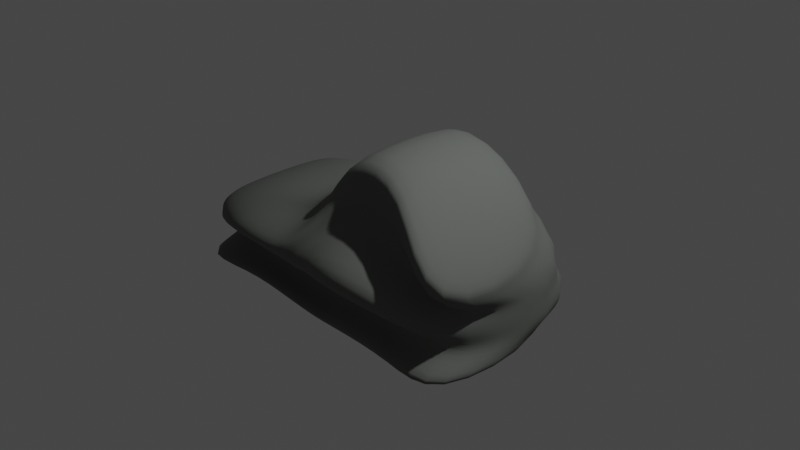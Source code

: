 # Source: rock2.blend  (saved by Blender 2.93.20; exported with 4.5.12 LTS)
import bpy
from mathutils import Matrix  # noqa: F401  (used for matrix-valued properties, if any)

bpy.ops.wm.read_factory_settings(use_empty=True)
scene = bpy.context.scene
scene.name = 'Scene'

# ---- collections
col_collection = bpy.data.collections.new('Collection'); scene.collection.children.link(col_collection)

# ---- materials (node trees are filled in below, after node groups)
mat_material = bpy.data.materials.new('Material')
mat_material.alpha_threshold = 0.0
mat_material.use_transparent_shadow = False
mat_material.line_color = (0.0, 0.0, 0.0, 1.0)

# ---- material node trees
mat_material.use_nodes = True; mat_material.node_tree.nodes.clear()
_N = mat_material.node_tree.nodes; _L = mat_material.node_tree.links
n0 = _N.new('ShaderNodeOutputMaterial'); n0.name = 'Material Output'; n0.location = (300, 300)
n1 = _N.new('ShaderNodeBsdfPrincipled'); n1.name = 'Principled BSDF'; n1.location = (10, 300)
n1.distribution = 'GGX'
n1.subsurface_method = 'BURLEY'
n1.inputs[0].default_value = (0.1415, 0.1523, 0.139, 1.0)
n1.inputs[2].default_value = 0.9225
n1.inputs[3].default_value = 1.45
n1.inputs[27].default_value = (0.0, 0.0, 0.0, 1.0)
n1.inputs[28].default_value = 1.0
_L.new(n1.outputs[0], n0.inputs[0])
n0.is_active_output = True

# ---- world
world_world = bpy.data.worlds.new('World'); scene.world = world_world
world_world.use_nodes = True; world_world.node_tree.nodes.clear()
_N = world_world.node_tree.nodes; _L = world_world.node_tree.links
n0 = _N.new('ShaderNodeOutputWorld'); n0.name = 'World Output'; n0.location = (300, 300)
n1 = _N.new('ShaderNodeBackground'); n1.name = 'Background'; n1.location = (10, 300)
n1.inputs[0].default_value = (0.05088, 0.05088, 0.05088, 1.0)
_L.new(n1.outputs[0], n0.inputs[0])
n0.is_active_output = True
world_world.color = (0.05088, 0.05088, 0.05088)
world_world.use_sun_shadow = False
world_world.sun_shadow_jitter_overblur = 0.0

# ---- cameras
cam_camera = bpy.data.cameras.new('Camera')
cam_camera.clip_end = 100.0
cam_camera.ortho_scale = 7.314

# ---- lights
light_light = bpy.data.lights.new('Light', 'POINT')
light_light.transmission_factor = 0.0
light_light.energy = 1000.0
light_light.shadow_soft_size = 0.1
light_light.shadow_maximum_resolution = 0.006
light_light.use_absolute_resolution = True

# ---- meshes
me_cube = bpy.data.meshes.new('Cube')
me_cube.from_pydata([(1.59, 0.6795, -0.01202), (1.59, 0.6795, -0.9983), (1.59, -1.263, -0.01202), (1.59, -1.174, -0.9983), (-2.429, 0.9815, -0.3561), (-2.429, 0.5165, -1.008), (-2.429, -0.5165, -0.3561), (-2.429, -1.011, -1.008), (1.59, 0.6795, -0.1353), (1.59, 1.144, -0.2586), (1.59, 1.144, -0.3819), (1.59, 1.144, -0.5052), (1.59, 1.144, -0.6284), (1.59, 1.144, -0.7517), (1.59, 0.6795, -0.875), (-2.429, -1.011, -0.9268), (-2.429, -0.5165, -0.8453), (-2.429, -0.5165, -0.7637), (-2.429, -0.5165, -0.6822), (-2.429, -0.5165, -0.6007), (-2.429, -0.5165, -0.5192), (-2.429, -0.5165, -0.4376), (1.59, -1.263, -0.1353), (1.59, -1.263, -0.2586), (1.59, -0.6795, -0.3819), (1.59, -0.6795, -0.5052), (1.59, -0.6795, -0.6284), (1.59, -0.6795, -0.7517), (1.59, -1.174, -0.875), (-2.429, 0.9815, -0.4376), (-2.429, 0.9815, -0.5192), (-2.429, 0.9815, -0.6007), (-2.429, 0.9815, -0.6822), (-2.429, 0.9815, -0.7637), (-2.429, 0.5165, -0.8453), (-2.429, 0.5165, -0.9268), (0.7807, 0.6795, -1.0), (-0.02885, 0.6795, -1.0), (-0.3177, 0.6717, -0.9858), (-0.8096, 0.6108, -0.9961), (-1.619, 0.5165, -0.9943), (0.7807, -0.6795, 1.0), (-0.02885, -0.6795, 1.0), (-0.3177, -0.6717, 0.3088), (-0.8096, -0.6108, 0.2254), (-1.619, -0.5165, 0.1194), (-1.619, -1.011, -0.9943), (-0.8096, -1.106, -0.9961), (-0.3177, -1.167, -0.9858), (-0.02885, -1.174, -1.0), (0.7807, -1.174, -1.0), (-1.619, 0.5165, 0.1194), (-0.8096, 0.6108, 0.2254), (-0.3177, 0.6717, 0.3088), (-0.02885, 0.6795, 1.0), (0.7807, 0.6795, 1.0), (-1.619, 0.5165, -0.8551), (-0.8096, 0.6108, -0.8434), (-0.3177, 0.6717, -0.824), (-0.02885, 1.144, -0.75), (0.7807, 1.144, -0.75), (-1.619, 0.9815, -0.7159), (-0.8096, 1.076, -0.6908), (-0.3177, 1.137, -0.6622), (-0.02885, 1.144, -0.5), (0.7807, 1.144, -0.5), (-1.619, 0.9815, -0.5767), (-0.8096, 1.076, -0.5381), (-0.3177, 1.137, -0.5003), (-0.02885, 1.144, -0.25), (0.7807, 1.144, -0.25), (-1.619, 0.9815, -0.4375), (-0.8096, 1.076, -0.3854), (-0.3177, 1.137, -0.3385), (-0.02885, 0.6795, 0.0), (0.7807, 0.6795, 0.0), (-1.619, 0.9815, -0.2982), (-0.8096, 0.6108, -0.2327), (-0.3177, 0.6717, -0.1767), (-0.02885, 0.6795, 0.25), (0.7807, 0.6795, 0.25), (-1.619, 0.5165, -0.159), (-0.8096, 0.6108, -0.08), (-0.3177, 0.6717, -0.01485), (-0.02885, 0.6795, 0.5), (0.7807, 0.6795, 0.5), (-1.619, 0.5165, -0.01982), (-0.8096, 0.6108, 0.07269), (-0.3177, 0.6717, 0.147), (-0.02885, 0.6795, 0.75), (0.7807, 0.6795, 0.75), (0.7807, -0.6795, -0.75), (-0.02885, -0.6795, -0.75), (-0.3177, -0.6717, -0.824), (-0.8096, -0.6108, -0.8434), (-1.619, -0.5165, -0.8551), (0.7807, -0.6795, -0.5), (-0.02885, -0.6795, -0.5), (-0.3177, -0.6717, -0.6622), (-0.8096, -0.6108, -0.6908), (-1.619, -0.5165, -0.7159), (0.7807, -1.263, -0.25), (-0.02885, -1.263, -0.25), (-0.3177, -0.6717, -0.5003), (-0.8096, -0.6108, -0.5381), (-1.619, -0.5165, -0.5767), (0.7807, -1.263, 0.0), (-0.02885, -1.263, 0.0), (-0.3177, -1.255, -0.3385), (-0.8096, -0.6108, -0.3854), (-1.619, -0.5165, -0.4375), (0.7807, -0.6795, 0.25), (-0.02885, -0.6795, 0.25), (-0.3177, -1.255, -0.1767), (-0.8096, -1.194, -0.2327), (-1.619, -1.1, -0.2982), (0.7807, -0.6795, 0.5), (-0.02885, -0.6795, 0.5), (-0.3177, -1.255, -0.01485), (-0.8096, -1.194, -0.08), (-1.619, -1.1, -0.159), (0.7807, -0.6795, 0.75), (-0.02885, -0.6795, 0.75), (-0.3177, -0.6717, 0.147), (-0.8096, -0.6108, 0.07269), (-1.619, -1.1, -0.01982)], [], [(51, 4, 6, 45), (125, 45, 6, 21), (21, 6, 4, 29), (36, 1, 3, 50), (8, 0, 2, 22), (90, 55, 0, 8), (36, 60, 14, 1), (60, 65, 13, 14), (65, 70, 12, 13), (70, 75, 11, 12), (75, 80, 10, 11), (80, 85, 9, 10), (85, 90, 8, 9), (1, 14, 28, 3), (14, 13, 27, 28), (13, 12, 26, 27), (12, 11, 25, 26), (11, 10, 24, 25), (10, 9, 23, 24), (9, 8, 22, 23), (7, 15, 35, 5), (15, 16, 34, 35), (16, 17, 33, 34), (17, 18, 32, 33), (18, 19, 31, 32), (19, 20, 30, 31), (20, 21, 29, 30), (46, 95, 15, 7), (95, 100, 16, 15), (100, 105, 17, 16), (105, 110, 18, 17), (110, 115, 19, 18), (115, 120, 20, 19), (120, 125, 21, 20), (23, 22, 121, 116), (116, 121, 122, 117), (117, 122, 123, 118), (118, 123, 124, 119), (119, 124, 125, 120), (24, 23, 116, 111), (111, 116, 117, 112), (112, 117, 118, 113), (113, 118, 119, 114), (114, 119, 120, 115), (25, 24, 111, 106), (106, 111, 112, 107), (107, 112, 113, 108), (108, 113, 114, 109), (109, 114, 115, 110), (26, 25, 106, 101), (101, 106, 107, 102), (102, 107, 108, 103), (103, 108, 109, 104), (104, 109, 110, 105), (27, 26, 101, 96), (96, 101, 102, 97), (97, 102, 103, 98), (98, 103, 104, 99), (99, 104, 105, 100), (28, 27, 96, 91), (91, 96, 97, 92), (92, 97, 98, 93), (93, 98, 99, 94), (94, 99, 100, 95), (3, 28, 91, 50), (50, 91, 92, 49), (49, 92, 93, 48), (48, 93, 94, 47), (47, 94, 95, 46), (30, 29, 86, 81), (81, 86, 87, 82), (82, 87, 88, 83), (83, 88, 89, 84), (84, 89, 90, 85), (31, 30, 81, 76), (76, 81, 82, 77), (77, 82, 83, 78), (78, 83, 84, 79), (79, 84, 85, 80), (32, 31, 76, 71), (71, 76, 77, 72), (72, 77, 78, 73), (73, 78, 79, 74), (74, 79, 80, 75), (33, 32, 71, 66), (66, 71, 72, 67), (67, 72, 73, 68), (68, 73, 74, 69), (69, 74, 75, 70), (34, 33, 66, 61), (61, 66, 67, 62), (62, 67, 68, 63), (63, 68, 69, 64), (64, 69, 70, 65), (35, 34, 61, 56), (56, 61, 62, 57), (57, 62, 63, 58), (58, 63, 64, 59), (59, 64, 65, 60), (5, 35, 56, 40), (40, 56, 57, 39), (39, 57, 58, 38), (38, 58, 59, 37), (37, 59, 60, 36), (29, 4, 51, 86), (86, 51, 52, 87), (87, 52, 53, 88), (88, 53, 54, 89), (89, 54, 55, 90), (5, 40, 46, 7), (40, 39, 47, 46), (39, 38, 48, 47), (38, 37, 49, 48), (37, 36, 50, 49), (22, 2, 41, 121), (121, 41, 42, 122), (122, 42, 43, 123), (123, 43, 44, 124), (124, 44, 45, 125), (0, 55, 41, 2), (55, 54, 42, 41), (54, 53, 43, 42), (53, 52, 44, 43), (52, 51, 45, 44)])
me_cube.polygons.foreach_set('use_smooth', [True] * 124)
_uv = me_cube.uv_layers.new(name='UVMap')
_uv.uv.foreach_set('vector', [0.8333, 0.5, 0.875, 0.5, 0.875, 0.75, 0.8333, 0.75, 0.5938, 0.9583, 0.625, 0.9583, 0.625, 1.0, 0.5938, 1.0, 0.5938, 0.0, 0.625, 0.0, 0.625, 0.25, 0.5938, 0.25, 0.3333, 0.5, 0.375, 0.5, 0.375, 0.75, 0.3333, 0.75, 0.5938, 0.5, 0.625, 0.5, 0.625, 0.75, 0.5938, 0.75, 0.5938, 0.4583, 0.625, 0.4583, 0.625, 0.5, 0.5938, 0.5, 0.375, 0.4583, 0.4062, 0.4583, 0.4062, 0.5, 0.375, 0.5, 0.4062, 0.4583, 0.4375, 0.4583, 0.4375, 0.5, 0.4062, 0.5, 0.4375, 0.4583, 0.4688, 0.4583, 0.4688, 0.5, 0.4375, 0.5, 0.4688, 0.4583, 0.5, 0.4583, 0.5, 0.5, 0.4688, 0.5, 0.5, 0.4583, 0.5312, 0.4583, 0.5312, 0.5, 0.5, 0.5, 0.5312, 0.4583, 0.5625, 0.4583, 0.5625, 0.5, 0.5312, 0.5, 0.5625, 0.4583, 0.5938, 0.4583, 0.5938, 0.5, 0.5625, 0.5, 0.375, 0.5, 0.4062, 0.5, 0.4062, 0.75, 0.375, 0.75, 0.4062, 0.5, 0.4375, 0.5, 0.4375, 0.75, 0.4062, 0.75, 0.4375, 0.5, 0.4688, 0.5, 0.4688, 0.75, 0.4375, 0.75, 0.4688, 0.5, 0.5, 0.5, 0.5, 0.75, 0.4688, 0.75, 0.5, 0.5, 0.5312, 0.5, 0.5312, 0.75, 0.5, 0.75, 0.5312, 0.5, 0.5625, 0.5, 0.5625, 0.75, 0.5312, 0.75, 0.5625, 0.5, 0.5938, 0.5, 0.5938, 0.75, 0.5625, 0.75, 0.375, 0.0, 0.4062, 0.0, 0.4062, 0.25, 0.375, 0.25, 0.4062, 0.0, 0.4375, 0.0, 0.4375, 0.25, 0.4062, 0.25, 0.4375, 0.0, 0.4688, 0.0, 0.4688, 0.25, 0.4375, 0.25, 0.4688, 0.0, 0.5, 0.0, 0.5, 0.25, 0.4688, 0.25, 0.5, 0.0, 0.5312, 0.0, 0.5312, 0.25, 0.5, 0.25, 0.5312, 0.0, 0.5625, 0.0, 0.5625, 0.25, 0.5312, 0.25, 0.5625, 0.0, 0.5938, 0.0, 0.5938, 0.25, 0.5625, 0.25, 0.375, 0.9583, 0.4062, 0.9583, 0.4062, 1.0, 0.375, 1.0, 0.4062, 0.9583, 0.4375, 0.9583, 0.4375, 1.0, 0.4062, 1.0, 0.4375, 0.9583, 0.4688, 0.9583, 0.4688, 1.0, 0.4375, 1.0, 0.4688, 0.9583, 0.5, 0.9583, 0.5, 1.0, 0.4688, 1.0, 0.5, 0.9583, 0.5312, 0.9583, 0.5312, 1.0, 0.5, 1.0, 0.5312, 0.9583, 0.5625, 0.9583, 0.5625, 1.0, 0.5312, 1.0, 0.5625, 0.9583, 0.5938, 0.9583, 0.5938, 1.0, 0.5625, 1.0, 0.5625, 0.75, 0.5938, 0.75, 0.5938, 0.7917, 0.5625, 0.7917, 0.5625, 0.7917, 0.5938, 0.7917, 0.5938, 0.8333, 0.5625, 0.8333, 0.5625, 0.8333, 0.5938, 0.8333, 0.5938, 0.875, 0.5625, 0.875, 0.5625, 0.875, 0.5938, 0.875, 0.5938, 0.9167, 0.5625, 0.9167, 0.5625, 0.9167, 0.5938, 0.9167, 0.5938, 0.9583, 0.5625, 0.9583, 0.5312, 0.75, 0.5625, 0.75, 0.5625, 0.7917, 0.5312, 0.7917, 0.5312, 0.7917, 0.5625, 0.7917, 0.5625, 0.8333, 0.5312, 0.8333, 0.5312, 0.8333, 0.5625, 0.8333, 0.5625, 0.875, 0.5312, 0.875, 0.5312, 0.875, 0.5625, 0.875, 0.5625, 0.9167, 0.5312, 0.9167, 0.5312, 0.9167, 0.5625, 0.9167, 0.5625, 0.9583, 0.5312, 0.9583, 0.5, 0.75, 0.5312, 0.75, 0.5312, 0.7917, 0.5, 0.7917, 0.5, 0.7917, 0.5312, 0.7917, 0.5312, 0.8333, 0.5, 0.8333, 0.5, 0.8333, 0.5312, 0.8333, 0.5312, 0.875, 0.5, 0.875, 0.5, 0.875, 0.5312, 0.875, 0.5312, 0.9167, 0.5, 0.9167, 0.5, 0.9167, 0.5312, 0.9167, 0.5312, 0.9583, 0.5, 0.9583, 0.4688, 0.75, 0.5, 0.75, 0.5, 0.7917, 0.4688, 0.7917, 0.4688, 0.7917, 0.5, 0.7917, 0.5, 0.8333, 0.4688, 0.8333, 0.4688, 0.8333, 0.5, 0.8333, 0.5, 0.875, 0.4688, 0.875, 0.4688, 0.875, 0.5, 0.875, 0.5, 0.9167, 0.4687, 0.9167, 0.4687, 0.9167, 0.5, 0.9167, 0.5, 0.9583, 0.4688, 0.9583, 0.4375, 0.75, 0.4688, 0.75, 0.4688, 0.7917, 0.4375, 0.7917, 0.4375, 0.7917, 0.4688, 0.7917, 0.4688, 0.8333, 0.4375, 0.8333, 0.4375, 0.8333, 0.4688, 0.8333, 0.4688, 0.875, 0.4375, 0.875, 0.4375, 0.875, 0.4688, 0.875, 0.4687, 0.9167, 0.4375, 0.9167, 0.4375, 0.9167, 0.4687, 0.9167, 0.4688, 0.9583, 0.4375, 0.9583, 0.4062, 0.75, 0.4375, 0.75, 0.4375, 0.7917, 0.4062, 0.7917, 0.4062, 0.7917, 0.4375, 0.7917, 0.4375, 0.8333, 0.4063, 0.8333, 0.4063, 0.8333, 0.4375, 0.8333, 0.4375, 0.875, 0.4063, 0.875, 0.4063, 0.875, 0.4375, 0.875, 0.4375, 0.9167, 0.4062, 0.9167, 0.4062, 0.9167, 0.4375, 0.9167, 0.4375, 0.9583, 0.4062, 0.9583, 0.375, 0.75, 0.4062, 0.75, 0.4062, 0.7917, 0.375, 0.7917, 0.375, 0.7917, 0.4062, 0.7917, 0.4063, 0.8333, 0.375, 0.8333, 0.375, 0.8333, 0.4063, 0.8333, 0.4063, 0.875, 0.375, 0.875, 0.375, 0.875, 0.4063, 0.875, 0.4062, 0.9167, 0.375, 0.9167, 0.375, 0.9167, 0.4062, 0.9167, 0.4062, 0.9583, 0.375, 0.9583, 0.5625, 0.25, 0.5938, 0.25, 0.5938, 0.2917, 0.5625, 0.2917, 0.5625, 0.2917, 0.5938, 0.2917, 0.5938, 0.3333, 0.5625, 0.3333, 0.5625, 0.3333, 0.5938, 0.3333, 0.5938, 0.375, 0.5625, 0.375, 0.5625, 0.375, 0.5938, 0.375, 0.5938, 0.4167, 0.5625, 0.4167, 0.5625, 0.4167, 0.5938, 0.4167, 0.5938, 0.4583, 0.5625, 0.4583, 0.5312, 0.25, 0.5625, 0.25, 0.5625, 0.2917, 0.5312, 0.2917, 0.5312, 0.2917, 0.5625, 0.2917, 0.5625, 0.3333, 0.5312, 0.3333, 0.5312, 0.3333, 0.5625, 0.3333, 0.5625, 0.375, 0.5312, 0.375, 0.5312, 0.375, 0.5625, 0.375, 0.5625, 0.4167, 0.5312, 0.4167, 0.5312, 0.4167, 0.5625, 0.4167, 0.5625, 0.4583, 0.5312, 0.4583, 0.5, 0.25, 0.5312, 0.25, 0.5312, 0.2917, 0.5, 0.2917, 0.5, 0.2917, 0.5312, 0.2917, 0.5312, 0.3333, 0.5, 0.3333, 0.5, 0.3333, 0.5312, 0.3333, 0.5312, 0.375, 0.5, 0.375, 0.5, 0.375, 0.5312, 0.375, 0.5312, 0.4167, 0.5, 0.4167, 0.5, 0.4167, 0.5312, 0.4167, 0.5312, 0.4583, 0.5, 0.4583, 0.4688, 0.25, 0.5, 0.25, 0.5, 0.2917, 0.4688, 0.2917, 0.4688, 0.2917, 0.5, 0.2917, 0.5, 0.3333, 0.4688, 0.3333, 0.4688, 0.3333, 0.5, 0.3333, 0.5, 0.375, 0.4688, 0.375, 0.4688, 0.375, 0.5, 0.375, 0.5, 0.4167, 0.4687, 0.4167, 0.4687, 0.4167, 0.5, 0.4167, 0.5, 0.4583, 0.4688, 0.4583, 0.4375, 0.25, 0.4688, 0.25, 0.4688, 0.2917, 0.4375, 0.2917, 0.4375, 0.2917, 0.4688, 0.2917, 0.4688, 0.3333, 0.4375, 0.3333, 0.4375, 0.3333, 0.4688, 0.3333, 0.4688, 0.375, 0.4375, 0.375, 0.4375, 0.375, 0.4688, 0.375, 0.4687, 0.4167, 0.4375, 0.4167, 0.4375, 0.4167, 0.4687, 0.4167, 0.4688, 0.4583, 0.4375, 0.4583, 0.4062, 0.25, 0.4375, 0.25, 0.4375, 0.2917, 0.4062, 0.2917, 0.4062, 0.2917, 0.4375, 0.2917, 0.4375, 0.3333, 0.4063, 0.3333, 0.4063, 0.3333, 0.4375, 0.3333, 0.4375, 0.375, 0.4063, 0.375, 0.4063, 0.375, 0.4375, 0.375, 0.4375, 0.4167, 0.4062, 0.4167, 0.4062, 0.4167, 0.4375, 0.4167, 0.4375, 0.4583, 0.4062, 0.4583, 0.375, 0.25, 0.4062, 0.25, 0.4062, 0.2917, 0.375, 0.2917, 0.375, 0.2917, 0.4062, 0.2917, 0.4063, 0.3333, 0.375, 0.3333, 0.375, 0.3333, 0.4063, 0.3333, 0.4063, 0.375, 0.375, 0.375, 0.375, 0.375, 0.4063, 0.375, 0.4062, 0.4167, 0.375, 0.4167, 0.375, 0.4167, 0.4062, 0.4167, 0.4062, 0.4583, 0.375, 0.4583, 0.5938, 0.25, 0.625, 0.25, 0.625, 0.2917, 0.5938, 0.2917, 0.5938, 0.2917, 0.625, 0.2917, 0.625, 0.3333, 0.5938, 0.3333, 0.5938, 0.3333, 0.625, 0.3333, 0.625, 0.375, 0.5938, 0.375, 0.5938, 0.375, 0.625, 0.375, 0.625, 0.4167, 0.5938, 0.4167, 0.5938, 0.4167, 0.625, 0.4167, 0.625, 0.4583, 0.5938, 0.4583, 0.125, 0.5, 0.1667, 0.5, 0.1667, 0.75, 0.125, 0.75, 0.1667, 0.5, 0.2083, 0.5, 0.2083, 0.75, 0.1667, 0.75, 0.2083, 0.5, 0.25, 0.5, 0.25, 0.75, 0.2083, 0.75, 0.25, 0.5, 0.2917, 0.5, 0.2917, 0.75, 0.25, 0.75, 0.2917, 0.5, 0.3333, 0.5, 0.3333, 0.75, 0.2917, 0.75, 0.5938, 0.75, 0.625, 0.75, 0.625, 0.7917, 0.5938, 0.7917, 0.5938, 0.7917, 0.625, 0.7917, 0.625, 0.8333, 0.5938, 0.8333, 0.5938, 0.8333, 0.625, 0.8333, 0.625, 0.875, 0.5938, 0.875, 0.5938, 0.875, 0.625, 0.875, 0.625, 0.9167, 0.5938, 0.9167, 0.5938, 0.9167, 0.625, 0.9167, 0.625, 0.9583, 0.5938, 0.9583, 0.625, 0.5, 0.6667, 0.5, 0.6667, 0.75, 0.625, 0.75, 0.6667, 0.5, 0.7083, 0.5, 0.7083, 0.75, 0.6667, 0.75, 0.7083, 0.5, 0.75, 0.5, 0.75, 0.75, 0.7083, 0.75, 0.75, 0.5, 0.7917, 0.5, 0.7917, 0.75, 0.75, 0.75, 0.7917, 0.5, 0.8333, 0.5, 0.8333, 0.75, 0.7917, 0.75])
me_cube.materials.append(mat_material)
me_cube.use_remesh_preserve_volume = False
me_cube.use_remesh_preserve_attributes = False
me_cube.use_mirror_vertex_groups = False
me_cube.update()

# ---- objects
ob_cube = bpy.data.objects.new('Cube', me_cube)
ob_light = bpy.data.objects.new('Light', light_light)
ob_camera = bpy.data.objects.new('Camera', cam_camera)

# ---- transforms, parenting, visibility, modifiers, constraints
ob_cube.location = (0.0, 0.0, 0.0)
ob_cube.lock_rotations_4d = False
ob_cube.empty_display_type = 'ARROWS'
ob_cube.lineart.crease_threshold = 0.0
_m = ob_cube.modifiers.new('Subdivision', 'SUBSURF')
_m.levels = 2
ob_light.location = (4.076, 1.005, 5.904)
ob_light.rotation_euler = (0.6503, 0.05522, 1.866)
ob_light.lock_rotations_4d = False
ob_light.empty_display_type = 'ARROWS'
ob_light.color = (0.0, 0.0, 0.0, 0.0)
ob_light.lineart.crease_threshold = 0.0
ob_camera.location = (7.359, -6.926, 4.958)
ob_camera.rotation_euler = (1.109, 0.0, 0.8149)
ob_camera.lock_rotations_4d = False
ob_camera.empty_display_type = 'ARROWS'
ob_camera.color = (0.0, 0.0, 0.0, 0.0)
ob_camera.display_type = 'WIRE'
ob_camera.lineart.crease_threshold = 0.0

# ---- collection membership
col_collection.objects.link(ob_cube)
col_collection.objects.link(ob_light)
col_collection.objects.link(ob_camera)

# ---- scene / render settings (as saved in the file)
scene.camera = ob_camera
scene.frame_start = 1; scene.frame_end = 250; scene.frame_set(1)
scene.render.engine = 'BLENDER_EEVEE_NEXT'
scene.cycles.use_denoising = False
scene.cycles.samples = 128
scene.cycles.sampling_pattern = 'TABULATED_SOBOL'
scene.cycles.use_adaptive_sampling = False
scene.cycles.use_light_tree = False
scene.view_settings.view_transform = 'Filmic'
bpy.context.view_layer.update()
